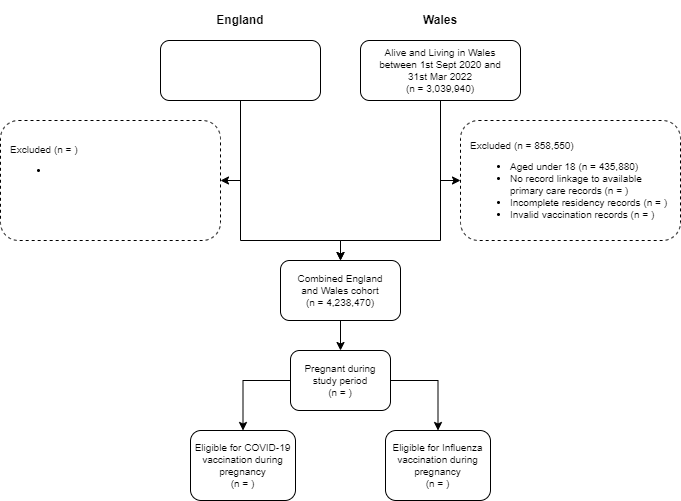

The diagram above was exported from draw.io. Its source (the exported page's mxGraphModel, read from the mxfile embedded in the PNG):
<mxGraphModel dx="782" dy="539" grid="1" gridSize="10" guides="1" tooltips="1" connect="1" arrows="1" fold="1" page="1" pageScale="1" pageWidth="827" pageHeight="1169" math="0" shadow="0">
  <root>
    <mxCell id="WIyWlLk6GJQsqaUBKTNV-0" />
    <mxCell id="WIyWlLk6GJQsqaUBKTNV-1" parent="WIyWlLk6GJQsqaUBKTNV-0" />
    <mxCell id="bD4awnvlRZZb1lPdCaFX-1" style="edgeStyle=orthogonalEdgeStyle;rounded=0;orthogonalLoop=1;jettySize=auto;html=1;entryX=0;entryY=0.5;entryDx=0;entryDy=0;fontSize=10;" parent="WIyWlLk6GJQsqaUBKTNV-1" source="WIyWlLk6GJQsqaUBKTNV-3" target="WIyWlLk6GJQsqaUBKTNV-7" edge="1">
      <mxGeometry relative="1" as="geometry" />
    </mxCell>
    <mxCell id="bD4awnvlRZZb1lPdCaFX-30" style="edgeStyle=orthogonalEdgeStyle;rounded=0;orthogonalLoop=1;jettySize=auto;html=1;entryX=0.5;entryY=0;entryDx=0;entryDy=0;fontSize=10;" parent="WIyWlLk6GJQsqaUBKTNV-1" source="WIyWlLk6GJQsqaUBKTNV-3" target="ZYJuDC_ElGy49-UHeCfG-5" edge="1">
      <mxGeometry relative="1" as="geometry">
        <Array as="points">
          <mxPoint x="500" y="280" />
          <mxPoint x="400" y="280" />
        </Array>
      </mxGeometry>
    </mxCell>
    <mxCell id="WIyWlLk6GJQsqaUBKTNV-3" value="&lt;font style=&quot;font-size: 10px&quot;&gt;&lt;span style=&quot;font-size: 10px&quot;&gt;Alive and Living in Wales between 1st Sept 2020 and 31st Mar 2022&lt;br style=&quot;font-size: 10px&quot;&gt;&lt;/span&gt;&lt;font style=&quot;font-size: 10px&quot;&gt;&lt;span style=&quot;font-size: 10px&quot;&gt;(n = 3,039,940)&lt;/span&gt;&lt;/font&gt;&lt;br style=&quot;font-size: 10px&quot;&gt;&lt;/font&gt;" style="rounded=1;whiteSpace=wrap;html=1;fontSize=10;glass=0;strokeWidth=1;shadow=0;spacing=20;" parent="WIyWlLk6GJQsqaUBKTNV-1" vertex="1">
      <mxGeometry x="420" y="80" width="160" height="60" as="geometry" />
    </mxCell>
    <mxCell id="WIyWlLk6GJQsqaUBKTNV-7" value="&lt;p style=&quot;line-height: 100%&quot;&gt;&lt;span style=&quot;font-size: 10px&quot;&gt;Excluded (&lt;span style=&quot;font-size: 10px&quot;&gt;&lt;font style=&quot;font-size: 10px&quot;&gt;&lt;span style=&quot;font-size: 10px&quot;&gt;n = 858,550)&lt;/span&gt;&lt;/font&gt;&lt;/span&gt;&lt;/span&gt;&lt;br style=&quot;font-size: 10px&quot;&gt;&lt;/p&gt;&lt;ul style=&quot;font-size: 10px&quot;&gt;&lt;li style=&quot;font-size: 10px&quot;&gt;&lt;font style=&quot;font-size: 10px&quot;&gt;&lt;span style=&quot;font-size: 10px&quot;&gt;Aged under 18 (n = 435,880)&lt;/span&gt;&lt;/font&gt;&lt;/li&gt;&lt;li style=&quot;font-size: 10px&quot;&gt;&lt;font style=&quot;font-size: 10px&quot;&gt;&lt;span style=&quot;font-size: 10px&quot;&gt;No record linkage to available primary care records (n = )&lt;/span&gt;&lt;/font&gt;&lt;/li&gt;&lt;li style=&quot;font-size: 10px&quot;&gt;Incomplete residency records (n = )&lt;/li&gt;&lt;li style=&quot;font-size: 10px&quot;&gt;&lt;font style=&quot;font-size: 10px&quot;&gt;&lt;span style=&quot;font-size: 10px ; line-height: 100%&quot;&gt;Invalid vaccination records (n = )&lt;/span&gt;&lt;/font&gt;&lt;/li&gt;&lt;/ul&gt;&lt;p&gt;&lt;/p&gt;" style="rounded=1;whiteSpace=wrap;html=1;fontSize=10;glass=0;strokeWidth=1;shadow=0;align=left;fontStyle=0;spacing=10;verticalAlign=middle;dashed=1;" parent="WIyWlLk6GJQsqaUBKTNV-1" vertex="1">
      <mxGeometry x="520" y="160" width="220" height="120" as="geometry" />
    </mxCell>
    <mxCell id="bD4awnvlRZZb1lPdCaFX-33" style="edgeStyle=orthogonalEdgeStyle;rounded=0;orthogonalLoop=1;jettySize=auto;html=1;fontSize=10;entryX=0.5;entryY=0;entryDx=0;entryDy=0;" parent="WIyWlLk6GJQsqaUBKTNV-1" source="ZYJuDC_ElGy49-UHeCfG-5" target="GRhizyIJWyX8jvZQzJl2-1" edge="1">
      <mxGeometry relative="1" as="geometry">
        <Array as="points">
          <mxPoint x="400" y="390" />
          <mxPoint x="400" y="390" />
        </Array>
      </mxGeometry>
    </mxCell>
    <mxCell id="ZYJuDC_ElGy49-UHeCfG-5" value="&lt;font style=&quot;font-size: 10px&quot;&gt;&lt;font style=&quot;font-size: 10px&quot;&gt;Combined England&lt;br&gt;and Wales cohort&lt;br style=&quot;font-size: 10px&quot;&gt;&lt;font style=&quot;font-size: 10px&quot;&gt;&lt;span style=&quot;font-size: 10px&quot;&gt;(n = 4,238,470)&lt;/span&gt;&lt;/font&gt;&lt;/font&gt;&lt;br style=&quot;font-size: 10px&quot;&gt;&lt;/font&gt;" style="rounded=1;whiteSpace=wrap;html=1;fontSize=10;glass=0;strokeWidth=1;shadow=0;" parent="WIyWlLk6GJQsqaUBKTNV-1" vertex="1">
      <mxGeometry x="340" y="300" width="120" height="60" as="geometry" />
    </mxCell>
    <mxCell id="jLjbJXCKZF05BogOxjxf-4" style="edgeStyle=orthogonalEdgeStyle;rounded=0;orthogonalLoop=1;jettySize=auto;html=1;exitX=0;exitY=0.5;exitDx=0;exitDy=0;entryX=0.5;entryY=0;entryDx=0;entryDy=0;" parent="WIyWlLk6GJQsqaUBKTNV-1" source="GRhizyIJWyX8jvZQzJl2-1" target="bD4awnvlRZZb1lPdCaFX-19" edge="1">
      <mxGeometry relative="1" as="geometry" />
    </mxCell>
    <mxCell id="jLjbJXCKZF05BogOxjxf-5" style="edgeStyle=orthogonalEdgeStyle;rounded=0;orthogonalLoop=1;jettySize=auto;html=1;exitX=1;exitY=0.5;exitDx=0;exitDy=0;entryX=0.5;entryY=0;entryDx=0;entryDy=0;" parent="WIyWlLk6GJQsqaUBKTNV-1" source="GRhizyIJWyX8jvZQzJl2-1" target="jLjbJXCKZF05BogOxjxf-2" edge="1">
      <mxGeometry relative="1" as="geometry" />
    </mxCell>
    <mxCell id="GRhizyIJWyX8jvZQzJl2-1" value="Pregnant during&lt;br&gt;study period&lt;br style=&quot;font-size: 10px&quot;&gt;&lt;span style=&quot;font-size: 10px&quot;&gt;(n = )&lt;/span&gt;" style="rounded=1;whiteSpace=wrap;html=1;fontSize=10;fontStyle=0" parent="WIyWlLk6GJQsqaUBKTNV-1" vertex="1">
      <mxGeometry x="350" y="390" width="100" height="60" as="geometry" />
    </mxCell>
    <mxCell id="GRhizyIJWyX8jvZQzJl2-7" value="Wales" style="text;html=1;strokeColor=none;fillColor=none;align=center;verticalAlign=middle;whiteSpace=wrap;rounded=0;fontSize=12;fontStyle=1" parent="WIyWlLk6GJQsqaUBKTNV-1" vertex="1">
      <mxGeometry x="420" y="40" width="160" height="40" as="geometry" />
    </mxCell>
    <mxCell id="GRhizyIJWyX8jvZQzJl2-8" value="England" style="text;html=1;strokeColor=none;fillColor=none;align=center;verticalAlign=middle;whiteSpace=wrap;rounded=0;fontSize=12;fontStyle=1" parent="WIyWlLk6GJQsqaUBKTNV-1" vertex="1">
      <mxGeometry x="220" y="40" width="160" height="40" as="geometry" />
    </mxCell>
    <mxCell id="bD4awnvlRZZb1lPdCaFX-8" style="edgeStyle=orthogonalEdgeStyle;rounded=0;orthogonalLoop=1;jettySize=auto;html=1;entryX=1;entryY=0.5;entryDx=0;entryDy=0;fontSize=10;" parent="WIyWlLk6GJQsqaUBKTNV-1" source="bD4awnvlRZZb1lPdCaFX-2" target="bD4awnvlRZZb1lPdCaFX-3" edge="1">
      <mxGeometry relative="1" as="geometry" />
    </mxCell>
    <mxCell id="bD4awnvlRZZb1lPdCaFX-29" style="edgeStyle=orthogonalEdgeStyle;rounded=0;orthogonalLoop=1;jettySize=auto;html=1;entryX=0.5;entryY=0;entryDx=0;entryDy=0;fontSize=10;" parent="WIyWlLk6GJQsqaUBKTNV-1" source="bD4awnvlRZZb1lPdCaFX-2" target="ZYJuDC_ElGy49-UHeCfG-5" edge="1">
      <mxGeometry relative="1" as="geometry">
        <Array as="points">
          <mxPoint x="300" y="280" />
          <mxPoint x="400" y="280" />
        </Array>
      </mxGeometry>
    </mxCell>
    <mxCell id="bD4awnvlRZZb1lPdCaFX-2" value="&lt;font style=&quot;font-size: 10px&quot;&gt;&lt;br style=&quot;font-size: 10px&quot;&gt;&lt;/font&gt;" style="rounded=1;whiteSpace=wrap;html=1;fontSize=10;glass=0;strokeWidth=1;shadow=0;spacing=20;" parent="WIyWlLk6GJQsqaUBKTNV-1" vertex="1">
      <mxGeometry x="220" y="80" width="160" height="60" as="geometry" />
    </mxCell>
    <mxCell id="bD4awnvlRZZb1lPdCaFX-3" value="&lt;p style=&quot;line-height: 100%&quot;&gt;&lt;span style=&quot;font-size: 10px&quot;&gt;Excluded (&lt;span style=&quot;font-size: 10px&quot;&gt;&lt;font style=&quot;font-size: 10px&quot;&gt;&lt;span style=&quot;font-size: 10px&quot;&gt;n = )&lt;/span&gt;&lt;/font&gt;&lt;/span&gt;&lt;/span&gt;&lt;br style=&quot;font-size: 10px&quot;&gt;&lt;/p&gt;&lt;ul style=&quot;font-size: 10px&quot;&gt;&lt;li style=&quot;font-size: 10px&quot;&gt;&lt;br&gt;&lt;/li&gt;&lt;/ul&gt;&lt;p&gt;&lt;/p&gt;" style="rounded=1;whiteSpace=wrap;html=1;fontSize=10;glass=0;strokeWidth=1;shadow=0;align=left;fontStyle=0;spacing=10;verticalAlign=top;dashed=1;" parent="WIyWlLk6GJQsqaUBKTNV-1" vertex="1">
      <mxGeometry x="60" y="160" width="220" height="120" as="geometry" />
    </mxCell>
    <mxCell id="bD4awnvlRZZb1lPdCaFX-19" value="&lt;font style=&quot;font-size: 10px&quot;&gt;Eligible for COVID-19 vaccination during pregnancy&lt;br&gt;(n = )&lt;br style=&quot;font-size: 10px&quot;&gt;&lt;/font&gt;" style="rounded=1;whiteSpace=wrap;html=1;fontSize=10;glass=0;strokeWidth=1;shadow=0;fontStyle=0" parent="WIyWlLk6GJQsqaUBKTNV-1" vertex="1">
      <mxGeometry x="250" y="470" width="105" height="70" as="geometry" />
    </mxCell>
    <mxCell id="jLjbJXCKZF05BogOxjxf-2" value="&lt;font style=&quot;font-size: 10px&quot;&gt;Eligible for Influenza vaccination during pregnancy&lt;br&gt;(n = )&lt;br style=&quot;font-size: 10px&quot;&gt;&lt;/font&gt;" style="rounded=1;whiteSpace=wrap;html=1;fontSize=10;glass=0;strokeWidth=1;shadow=0;fontStyle=0" parent="WIyWlLk6GJQsqaUBKTNV-1" vertex="1">
      <mxGeometry x="445" y="470" width="105" height="70" as="geometry" />
    </mxCell>
  </root>
</mxGraphModel>